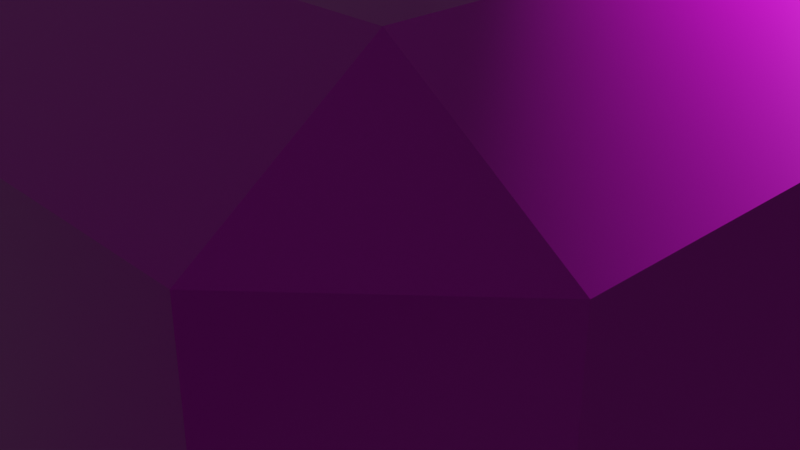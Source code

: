 # Source: squareHolder.blend  (saved by Blender 3.3.6; exported with 4.5.12 LTS)
import bpy
from mathutils import Matrix  # noqa: F401  (used for matrix-valued properties, if any)

bpy.ops.wm.read_factory_settings(use_empty=True)
scene = bpy.context.scene
scene.name = 'Scene'

# ---- collections
col_collection = bpy.data.collections.new('Collection'); scene.collection.children.link(col_collection)

# ---- images (referenced by path relative to the original .blend; pixels are not part of the script)
import os
ASSET_DIR = os.environ.get("B2B_ASSET_DIR", "")  # directory of the original .blend (textures are referenced by path, not embedded)
HERE = os.path.dirname(os.path.abspath(__file__))  # packed textures are extracted next to this script under _unpacked/

def load_image(name, relpath, width, height, colorspace="sRGB"):
    """Load a texture the original file referenced (path relative to the .blend, or extracted next to this script)."""
    p = next((c for c in (os.path.join(HERE, relpath), os.path.join(ASSET_DIR, relpath)) if relpath and os.path.exists(c)), "")
    if p:
        img = bpy.data.images.load(p, check_existing=True)
        img.name = name
    else:  # same state as the original file: an image datablock whose file is absent (Cycles renders it pink)
        img = bpy.data.images.new(name, width, height)
        img.source = "FILE"
        img.filepath = "//" + (relpath or name)
    img.colorspace_settings.name = colorspace
    return img
img_rock020_2k_displacement_jpg = load_image('Rock020_2K_Displacement.jpg', 'Rock020_2K-JPG/Rock020_2K_Displacement.jpg', 1024, 1024, 'Non-Color')
img_rock020_2k_color_jpg = load_image('Rock020_2K_Color.jpg', 'Rock020_2K-JPG/Rock020_2K_Color.jpg', 1024, 1024, 'sRGB')
img_rock020_2k_roughness_jpg = load_image('Rock020_2K_Roughness.jpg', 'Rock020_2K-JPG/Rock020_2K_Roughness.jpg', 1024, 1024, 'Non-Color')
img_rock020_2k_normaldx_jpg = load_image('Rock020_2K_NormalDX.jpg', 'Rock020_2K-JPG/Rock020_2K_NormalDX.jpg', 1024, 1024, 'Non-Color')
img_rock020_2k_ambientocclusion_jpg = load_image('Rock020_2K_AmbientOcclusion.jpg', 'Rock020_2K-JPG/Rock020_2K_AmbientOcclusion.jpg', 1024, 1024, 'Non-Color')
img_rock020_2k_displacement_jpg_001 = load_image('Rock020_2K_Displacement.jpg.001', 'Rock020_2K_Displacement.jpg', 1024, 1024, 'Non-Color')
img_rock020_2k_color_jpg_001 = load_image('Rock020_2K_Color.jpg.001', 'Rock020_2K_Color.jpg', 1024, 1024, 'sRGB')
img_rock020_2k_roughness_jpg_001 = load_image('Rock020_2K_Roughness.jpg.001', 'Rock020_2K_Roughness.jpg', 1024, 1024, 'Non-Color')
img_rock020_2k_normaldx_jpg_001 = load_image('Rock020_2K_NormalDX.jpg.001', 'Rock020_2K_NormalDX.jpg', 1024, 1024, 'Non-Color')
img_rock020_2k_ambientocclusion_jpg_001 = load_image('Rock020_2K_AmbientOcclusion.jpg.001', 'Rock020_2K_AmbientOcclusion.jpg', 1024, 1024, 'Non-Color')
img_rock020_2k_displacement_jpg_002 = load_image('Rock020_2K_Displacement.jpg.002', 'Rock020_2K_Displacement.jpg', 1024, 1024, 'Non-Color')
img_rock020_2k_color_jpg_002 = load_image('Rock020_2K_Color.jpg.002', 'Rock020_2K_Color.jpg', 1024, 1024, 'sRGB')
img_rock020_2k_roughness_jpg_002 = load_image('Rock020_2K_Roughness.jpg.002', 'Rock020_2K_Roughness.jpg', 1024, 1024, 'Non-Color')
img_rock020_2k_normaldx_jpg_002 = load_image('Rock020_2K_NormalDX.jpg.002', 'Rock020_2K_NormalDX.jpg', 1024, 1024, 'Non-Color')
img_rock020_2k_ambientocclusion_jpg_002 = load_image('Rock020_2K_AmbientOcclusion.jpg.002', 'Rock020_2K_AmbientOcclusion.jpg', 1024, 1024, 'Non-Color')

# ---- materials (node trees are filled in below, after node groups)
mat_material_001 = bpy.data.materials.new('Material.001')
mat_material_001.use_transparent_shadow = False
mat_material_003 = bpy.data.materials.new('Material.003')
mat_material_003.alpha_threshold = 0.0
mat_material_003.use_transparent_shadow = False
mat_material_003.roughness = 0.5
mat_material_003.line_color = (0.0, 0.0, 0.0, 1.0)
mat_material_004 = bpy.data.materials.new('Material.004')
mat_material_004.alpha_threshold = 0.0
mat_material_004.use_transparent_shadow = False
mat_material_004.roughness = 0.5
mat_material_004.line_color = (0.0, 0.0, 0.0, 1.0)

# ---- material node trees
mat_material_001.use_nodes = True; mat_material_001.node_tree.nodes.clear()
_N = mat_material_001.node_tree.nodes; _L = mat_material_001.node_tree.links
n0 = _N.new('ShaderNodeOutputMaterial'); n0.name = 'Material Output'; n0.location = (300, 300)
n1 = _N.new('ShaderNodeBsdfPrincipled'); n1.name = 'Principled BSDF'; n1.location = (10, 300)
n1.distribution = 'GGX'
n1.subsurface_method = 'RANDOM_WALK_SKIN'
n1.inputs[3].default_value = 1.45
n1.inputs[27].default_value = (0.0, 0.0, 0.0, 1.0)
n1.inputs[28].default_value = 1.0
n2 = _N.new('ShaderNodeTexImage'); n2.name = 'Image Texture'; n2.location = (86, -1150)
n2.label = 'Displacement'
n2.image = img_rock020_2k_displacement_jpg
n3 = _N.new('ShaderNodeDisplacement'); n3.name = 'Displacement'; n3.location = (110, -400)
n3.inputs[2].default_value = 1.0
n4 = _N.new('ShaderNodeTexImage'); n4.name = 'Image Texture.001'; n4.location = (86, -310)
n4.label = 'Base Color'
n4.image = img_rock020_2k_color_jpg
n5 = _N.new('ShaderNodeTexImage'); n5.name = 'Image Texture.002'; n5.location = (86, -590)
n5.label = 'Roughness'
n5.image = img_rock020_2k_roughness_jpg
n6 = _N.new('ShaderNodeTexImage'); n6.name = 'Image Texture.003'; n6.location = (86, -870)
n6.label = 'Normal'
n6.image = img_rock020_2k_normaldx_jpg
n7 = _N.new('ShaderNodeNormalMap'); n7.name = 'Normal Map'; n7.location = (-240, -340)
n8 = _N.new('ShaderNodeTexImage'); n8.name = 'Image Texture.004'; n8.location = (86, -30)
n8.label = 'Ambient Occlusion'
n8.image = img_rock020_2k_ambientocclusion_jpg
n9 = _N.new('ShaderNodeMapping'); n9.name = 'Mapping'; n9.location = (230, -30)
n10 = _N.new('NodeReroute'); n10.name = 'Reroute'; n10.location = (36, -700)
n10.width = 16
n10.socket_idname = 'NodeSocketVector'
n11 = _N.new('ShaderNodeTexCoord'); n11.name = 'Texture Coordinate'; n11.location = (30, -30)
n12 = _N.new('NodeFrame'); n12.name = 'Frame'; n12.location = (-1270, 330)
n12.label = 'Mapping'
n12.width = 400
n13 = _N.new('NodeFrame'); n13.name = 'Frame.001'; n13.location = (-626, 530)
n13.label = 'Textures'
n13.width = 356
n2.parent = n13
n4.parent = n13
n5.parent = n13
n6.parent = n13
n8.parent = n13
n9.parent = n12
n10.parent = n13
n11.parent = n12
_L.new(n1.outputs[0], n0.inputs[0])
_L.new(n2.outputs[0], n3.inputs[0])
_L.new(n3.outputs[0], n0.inputs[2])
_L.new(n4.outputs[0], n1.inputs[0])
_L.new(n5.outputs[0], n1.inputs[2])
_L.new(n6.outputs[0], n7.inputs[1])
_L.new(n7.outputs[0], n1.inputs[5])
_L.new(n10.outputs[0], n8.inputs[0])
_L.new(n10.outputs[0], n4.inputs[0])
_L.new(n10.outputs[0], n5.inputs[0])
_L.new(n10.outputs[0], n6.inputs[0])
_L.new(n10.outputs[0], n2.inputs[0])
_L.new(n9.outputs[0], n10.inputs[0])
_L.new(n11.outputs[2], n9.inputs[0])
n0.is_active_output = True
mat_material_003.use_nodes = True; mat_material_003.node_tree.nodes.clear()
_N = mat_material_003.node_tree.nodes; _L = mat_material_003.node_tree.links
n0 = _N.new('ShaderNodeOutputMaterial'); n0.name = 'Material Output'; n0.location = (300, 300)
n1 = _N.new('ShaderNodeBsdfPrincipled'); n1.name = 'Principled BSDF'; n1.location = (10, 300)
n1.distribution = 'GGX'
n1.subsurface_method = 'RANDOM_WALK_SKIN'
n1.inputs[3].default_value = 1.45
n1.inputs[27].default_value = (0.0, 0.0, 0.0, 1.0)
n1.inputs[28].default_value = 1.0
n2 = _N.new('ShaderNodeTexImage'); n2.name = 'Image Texture'; n2.location = (86, -1150)
n2.label = 'Displacement'
n2.image = img_rock020_2k_displacement_jpg_001
n3 = _N.new('ShaderNodeDisplacement'); n3.name = 'Displacement'; n3.location = (110, -400)
n3.inputs[2].default_value = 1.0
n4 = _N.new('ShaderNodeTexImage'); n4.name = 'Image Texture.001'; n4.location = (86, -310)
n4.label = 'Base Color'
n4.image = img_rock020_2k_color_jpg_001
n5 = _N.new('ShaderNodeTexImage'); n5.name = 'Image Texture.002'; n5.location = (86, -590)
n5.label = 'Roughness'
n5.image = img_rock020_2k_roughness_jpg_001
n6 = _N.new('ShaderNodeTexImage'); n6.name = 'Image Texture.003'; n6.location = (86, -870)
n6.label = 'Normal'
n6.image = img_rock020_2k_normaldx_jpg_001
n7 = _N.new('ShaderNodeNormalMap'); n7.name = 'Normal Map'; n7.location = (-240, -340)
n8 = _N.new('ShaderNodeTexImage'); n8.name = 'Image Texture.004'; n8.location = (86, -30)
n8.label = 'Ambient Occlusion'
n8.image = img_rock020_2k_ambientocclusion_jpg_001
n9 = _N.new('ShaderNodeMapping'); n9.name = 'Mapping'; n9.location = (230, -30)
n10 = _N.new('NodeReroute'); n10.name = 'Reroute'; n10.location = (36, -700)
n10.width = 16
n10.socket_idname = 'NodeSocketVector'
n11 = _N.new('ShaderNodeTexCoord'); n11.name = 'Texture Coordinate'; n11.location = (30, -30)
n12 = _N.new('NodeFrame'); n12.name = 'Frame'; n12.location = (-1270, 330)
n12.label = 'Mapping'
n12.width = 400
n13 = _N.new('NodeFrame'); n13.name = 'Frame.001'; n13.location = (-626, 530)
n13.label = 'Textures'
n13.width = 356
n2.parent = n13
n4.parent = n13
n5.parent = n13
n6.parent = n13
n8.parent = n13
n9.parent = n12
n10.parent = n13
n11.parent = n12
_L.new(n1.outputs[0], n0.inputs[0])
_L.new(n2.outputs[0], n3.inputs[0])
_L.new(n3.outputs[0], n0.inputs[2])
_L.new(n4.outputs[0], n1.inputs[0])
_L.new(n5.outputs[0], n1.inputs[2])
_L.new(n6.outputs[0], n7.inputs[1])
_L.new(n7.outputs[0], n1.inputs[5])
_L.new(n10.outputs[0], n8.inputs[0])
_L.new(n10.outputs[0], n4.inputs[0])
_L.new(n10.outputs[0], n5.inputs[0])
_L.new(n10.outputs[0], n6.inputs[0])
_L.new(n10.outputs[0], n2.inputs[0])
_L.new(n9.outputs[0], n10.inputs[0])
_L.new(n11.outputs[2], n9.inputs[0])
n0.is_active_output = True
mat_material_004.use_nodes = True; mat_material_004.node_tree.nodes.clear()
_N = mat_material_004.node_tree.nodes; _L = mat_material_004.node_tree.links
n0 = _N.new('ShaderNodeOutputMaterial'); n0.name = 'Material Output'; n0.location = (300, 300)
n1 = _N.new('ShaderNodeBsdfPrincipled'); n1.name = 'Principled BSDF'; n1.location = (10, 300)
n1.distribution = 'GGX'
n1.subsurface_method = 'RANDOM_WALK_SKIN'
n1.inputs[3].default_value = 1.45
n1.inputs[27].default_value = (0.0, 0.0, 0.0, 1.0)
n1.inputs[28].default_value = 1.0
n2 = _N.new('ShaderNodeTexImage'); n2.name = 'Image Texture'; n2.location = (86, -1150)
n2.label = 'Displacement'
n2.image = img_rock020_2k_displacement_jpg_002
n3 = _N.new('ShaderNodeDisplacement'); n3.name = 'Displacement'; n3.location = (110, -400)
n3.inputs[2].default_value = 1.0
n4 = _N.new('ShaderNodeTexImage'); n4.name = 'Image Texture.001'; n4.location = (86, -310)
n4.label = 'Base Color'
n4.image = img_rock020_2k_color_jpg_002
n5 = _N.new('ShaderNodeTexImage'); n5.name = 'Image Texture.002'; n5.location = (86, -590)
n5.label = 'Roughness'
n5.image = img_rock020_2k_roughness_jpg_002
n6 = _N.new('ShaderNodeTexImage'); n6.name = 'Image Texture.003'; n6.location = (86, -870)
n6.label = 'Normal'
n6.image = img_rock020_2k_normaldx_jpg_002
n7 = _N.new('ShaderNodeNormalMap'); n7.name = 'Normal Map'; n7.location = (-240, -340)
n8 = _N.new('ShaderNodeTexImage'); n8.name = 'Image Texture.004'; n8.location = (86, -30)
n8.label = 'Ambient Occlusion'
n8.image = img_rock020_2k_ambientocclusion_jpg_002
n9 = _N.new('ShaderNodeMapping'); n9.name = 'Mapping'; n9.location = (230, -30)
n10 = _N.new('NodeReroute'); n10.name = 'Reroute'; n10.location = (36, -700)
n10.width = 16
n10.socket_idname = 'NodeSocketVector'
n11 = _N.new('ShaderNodeTexCoord'); n11.name = 'Texture Coordinate'; n11.location = (30, -30)
n12 = _N.new('NodeFrame'); n12.name = 'Frame'; n12.location = (-1270, 330)
n12.label = 'Mapping'
n12.width = 400
n13 = _N.new('NodeFrame'); n13.name = 'Frame.001'; n13.location = (-626, 530)
n13.label = 'Textures'
n13.width = 356
n2.parent = n13
n4.parent = n13
n5.parent = n13
n6.parent = n13
n8.parent = n13
n9.parent = n12
n10.parent = n13
n11.parent = n12
_L.new(n1.outputs[0], n0.inputs[0])
_L.new(n2.outputs[0], n3.inputs[0])
_L.new(n3.outputs[0], n0.inputs[2])
_L.new(n4.outputs[0], n1.inputs[0])
_L.new(n5.outputs[0], n1.inputs[2])
_L.new(n6.outputs[0], n7.inputs[1])
_L.new(n7.outputs[0], n1.inputs[5])
_L.new(n10.outputs[0], n8.inputs[0])
_L.new(n10.outputs[0], n4.inputs[0])
_L.new(n10.outputs[0], n5.inputs[0])
_L.new(n10.outputs[0], n6.inputs[0])
_L.new(n10.outputs[0], n2.inputs[0])
_L.new(n9.outputs[0], n10.inputs[0])
_L.new(n11.outputs[2], n9.inputs[0])
n0.is_active_output = True

# ---- world
world_world = bpy.data.worlds.new('World'); scene.world = world_world
world_world.use_nodes = True; world_world.node_tree.nodes.clear()
_N = world_world.node_tree.nodes; _L = world_world.node_tree.links
n0 = _N.new('ShaderNodeOutputWorld'); n0.name = 'World Output'; n0.location = (300, 300)
n1 = _N.new('ShaderNodeBackground'); n1.name = 'Background'; n1.location = (10, 300)
n1.inputs[0].default_value = (0.05088, 0.05088, 0.05088, 1.0)
_L.new(n1.outputs[0], n0.inputs[0])
n0.is_active_output = True
world_world.color = (0.05088, 0.05088, 0.05088)
world_world.use_sun_shadow = False
world_world.sun_shadow_jitter_overblur = 0.0

# ---- cameras
cam_camera = bpy.data.cameras.new('Camera')
cam_camera.clip_end = 100.0
cam_camera.ortho_scale = 7.314

# ---- lights
light_light = bpy.data.lights.new('Light', 'POINT')
light_light.transmission_factor = 0.0
light_light.energy = 1000.0
light_light.shadow_soft_size = 0.1
light_light.shadow_maximum_resolution = 0.006
light_light.use_absolute_resolution = True

# ---- meshes
me_cube_003 = bpy.data.meshes.new('Cube.003')
me_cube_003.from_pydata([(-0.4054, 0.6549, 0.5337), (-0.8122, -0.8578, -1.025), (-0.8122, -1.127, -0.7796), (-1.067, -0.8578, -0.7796), (-0.4054, -0.6549, 0.5337), (-0.8122, -1.127, 0.7796), (0.4054, 0.6549, 0.5337), (-0.8122, -0.8578, 1.025), (-1.067, -0.8578, 0.7796), (0.4054, -0.6549, 0.5337), (-0.8122, 0.8578, -1.025), (-1.067, 0.8578, -0.7796), (-0.8122, 1.127, -0.7796), (-0.8122, 0.8578, 1.025), (-0.8122, 1.127, 0.7796), (-1.067, 0.8578, 0.7796), (0.8122, -0.8578, -1.025), (1.067, -0.8578, -0.7796), (0.8122, -1.127, -0.7796), (0.8122, -0.8578, 1.025), (0.8122, -1.127, 0.7796), (1.067, -0.8578, 0.7796), (0.8122, 0.8578, -1.025), (0.8122, 1.127, -0.7796), (1.067, 0.8578, -0.7796), (0.8122, 0.8578, 1.025), (1.067, 0.8578, 0.7796), (0.8122, 1.127, 0.7796), (-0.4676, -0.6668, 1.025), (0.4676, -0.6668, 1.025), (-0.4676, 0.747, 1.025), (0.4676, 0.747, 1.025), (-0.4676, -0.747, 1.025), (0.4676, -0.747, 1.025), (-0.4054, -0.6323, 1.025), (0.4054, -0.6323, 1.025), (-0.4054, 0.6549, 1.025), (0.4054, 0.6549, 1.025), (0.4054, -0.6549, 1.025), (-0.4054, -0.6549, 1.025)], [], [(18, 20, 5, 2), (24, 26, 21, 17), (31, 29, 19, 25, 13, 7, 28, 30), (29, 31, 30, 28, 34, 36, 37, 35), (32, 28, 7, 19, 29, 33), (28, 32, 33, 29, 35, 38, 39, 34), (3, 8, 15, 11), (12, 14, 27, 23), (1, 2, 3), (5, 7, 8), (10, 11, 12), (13, 14, 15), (16, 17, 18), (19, 20, 21), (22, 23, 24), (25, 26, 27), (10, 1, 3, 11), (2, 5, 8, 3), (7, 13, 15, 8), (14, 12, 11, 15), (22, 10, 12, 23), (13, 25, 27, 14), (26, 24, 23, 27), (16, 22, 24, 17), (25, 19, 21, 26), (20, 18, 17, 21), (1, 16, 18, 2), (19, 7, 5, 20), (10, 22, 16, 1), (39, 4, 0, 36, 34), (38, 9, 4, 39), (6, 9, 38, 35, 37), (36, 0, 6, 37), (0, 4, 9, 6)])
_uv = me_cube_003.uv_layers.new(name='UVMap')
_uv.uv.foreach_set('vector', [0.4049, 0.7799, 0.5951, 0.7799, 0.5951, 0.9701, 0.4049, 0.9701, 0.4049, 0.5299, 0.5951, 0.5299, 0.5951, 0.7201, 0.4049, 0.7201, 0.6952, 0.5422, 0.6952, 0.6989, 0.6549, 0.7201, 0.6549, 0.5299, 0.8451, 0.5299, 0.8451, 0.7201, 0.8048, 0.6989, 0.8048, 0.5422, 0.6952, 0.6989, 0.6952, 0.5422, 0.8048, 0.5422, 0.8048, 0.6989, 0.7975, 0.6951, 0.7975, 0.5524, 0.7025, 0.5524, 0.7025, 0.6951, 0.8048, 0.7078, 0.8048, 0.6989, 0.8451, 0.7201, 0.6549, 0.7201, 0.6952, 0.6989, 0.6952, 0.7078, 0.8048, 0.6989, 0.8048, 0.7078, 0.6952, 0.7078, 0.6952, 0.6989, 0.7025, 0.6951, 0.7025, 0.6976, 0.7975, 0.6976, 0.7975, 0.6951, 0.4049, 0.02988, 0.5951, 0.02988, 0.5951, 0.2201, 0.4049, 0.2201, 0.4049, 0.2799, 0.5951, 0.2799, 0.5951, 0.4701, 0.4049, 0.4701, 0.1549, 0.7201, 0.1549, 0.75, 0.125, 0.7201, 0.5951, 0.0, 0.625, 0.02988, 0.5951, 0.02988, 0.1549, 0.5299, 0.125, 0.5299, 0.1549, 0.5, 0.625, 0.2201, 0.5951, 0.25, 0.5951, 0.2201, 0.3451, 0.7201, 0.375, 0.7201, 0.3451, 0.75, 0.625, 0.7799, 0.5951, 0.7799, 0.5951, 0.75, 0.3451, 0.5299, 0.3451, 0.5, 0.375, 0.5299, 0.625, 0.4701, 0.5951, 0.5, 0.5951, 0.4701, 0.1549, 0.5299, 0.1549, 0.7201, 0.125, 0.7201, 0.125, 0.5299, 0.4049, 0.0, 0.5951, 0.0, 0.5951, 0.02988, 0.4049, 0.02988, 0.625, 0.02988, 0.625, 0.2201, 0.5951, 0.2201, 0.5951, 0.02988, 0.5951, 0.2799, 0.4049, 0.2799, 0.4049, 0.2201, 0.5951, 0.2201, 0.3451, 0.5299, 0.1549, 0.5299, 0.1549, 0.5, 0.3451, 0.5, 0.625, 0.2799, 0.625, 0.4701, 0.5951, 0.4701, 0.5951, 0.2799, 0.5951, 0.5299, 0.4049, 0.5299, 0.4049, 0.4701, 0.5951, 0.4701, 0.3451, 0.7201, 0.3451, 0.5299, 0.4049, 0.5299, 0.4049, 0.7201, 0.6549, 0.5299, 0.6549, 0.7201, 0.5951, 0.7201, 0.5951, 0.5299, 0.5951, 0.7799, 0.4049, 0.7799, 0.4049, 0.7201, 0.5951, 0.7201, 0.1549, 0.7201, 0.3451, 0.7201, 0.3451, 0.75, 0.1549, 0.75, 0.625, 0.7799, 0.625, 0.9701, 0.5951, 0.9701, 0.5951, 0.7799, 0.1549, 0.5299, 0.3451, 0.5299, 0.3451, 0.7201, 0.1549, 0.7201, 0.497, 0.25, 0.375, 0.25, 0.375, 0.0, 0.497, 0.0, 0.497, 0.2457, 0.497, 0.5, 0.375, 0.5, 0.375, 0.25, 0.497, 0.25, 0.375, 0.75, 0.375, 0.5, 0.497, 0.5, 0.497, 0.5043, 0.497, 0.75, 0.497, 1.0, 0.375, 1.0, 0.375, 0.75, 0.497, 0.75, 0.125, 0.75, 0.125, 0.5, 0.375, 0.5, 0.375, 0.75])
me_cube_003.materials.append(mat_material_001)
me_cube_003.materials.append(mat_material_003)
me_cube_003.materials.append(mat_material_004)
me_cube_003.update()

# ---- objects
ob_light = bpy.data.objects.new('Light', light_light)
ob_camera = bpy.data.objects.new('Camera', cam_camera)
ob_cube = bpy.data.objects.new('Cube', me_cube_003)

# ---- transforms, parenting, visibility, modifiers, constraints
ob_light.location = (4.076, 1.005, 5.904)
ob_light.rotation_euler = (0.6503, 0.05522, 1.866)
ob_light.lock_rotations_4d = False
ob_light.empty_display_type = 'ARROWS'
ob_light.color = (0.0, 0.0, 0.0, 0.0)
ob_light.lineart.crease_threshold = 0.0
ob_camera.location = (7.359, -6.926, 4.958)
ob_camera.rotation_euler = (1.109, 0.0, 0.8149)
ob_camera.lock_rotations_4d = False
ob_camera.empty_display_type = 'ARROWS'
ob_camera.color = (0.0, 0.0, 0.0, 0.0)
ob_camera.display_type = 'WIRE'
ob_camera.lineart.crease_threshold = 0.0
ob_cube.location = (0.0, 0.0, 0.0)
ob_cube.scale = (4.773, -4.369, 3.491)

# ---- collection membership
col_collection.objects.link(ob_light)
col_collection.objects.link(ob_camera)
col_collection.objects.link(ob_cube)

# ---- scene / render settings (as saved in the file)
scene.camera = ob_camera
scene.frame_start = 1; scene.frame_end = 250; scene.frame_set(1)
scene.render.engine = 'BLENDER_EEVEE_NEXT'
scene.cycles.sampling_pattern = 'TABULATED_SOBOL'
scene.cycles.use_light_tree = False
scene.view_settings.view_transform = 'Filmic'
bpy.context.view_layer.update()
